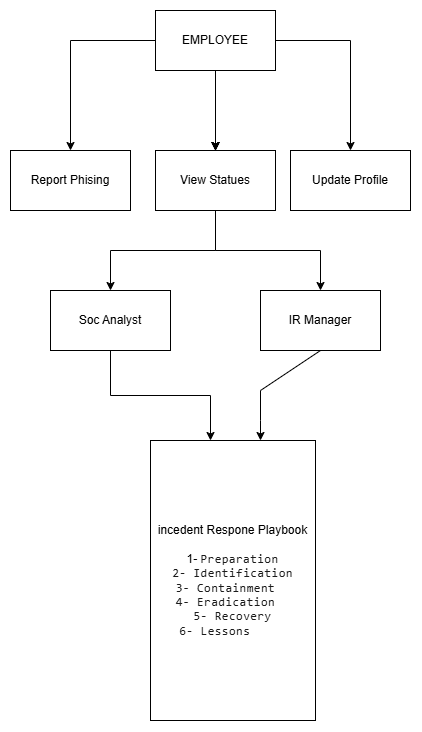

The diagram above was exported from draw.io. Its source (the exported page's mxGraphModel, read from the mxfile embedded in the PNG):
<mxGraphModel dx="1149" dy="1170" grid="1" gridSize="10" guides="1" tooltips="1" connect="1" arrows="1" fold="1" page="1" pageScale="1" pageWidth="850" pageHeight="1100" math="0" shadow="0">
  <root>
    <mxCell id="0" />
    <mxCell id="1" parent="0" />
    <mxCell id="-J9tojrYP7VS2AqAcDMD-11" edge="1" parent="1" source="-J9tojrYP7VS2AqAcDMD-8" style="edgeStyle=orthogonalEdgeStyle;rounded=0;orthogonalLoop=1;jettySize=auto;html=1;" target="-J9tojrYP7VS2AqAcDMD-10" value="">
      <mxGeometry relative="1" as="geometry" />
    </mxCell>
    <mxCell id="-J9tojrYP7VS2AqAcDMD-14" edge="1" parent="1" source="-J9tojrYP7VS2AqAcDMD-8" style="edgeStyle=orthogonalEdgeStyle;rounded=0;orthogonalLoop=1;jettySize=auto;html=1;" target="-J9tojrYP7VS2AqAcDMD-10" value="">
      <mxGeometry relative="1" as="geometry" />
    </mxCell>
    <mxCell id="-J9tojrYP7VS2AqAcDMD-15" edge="1" parent="1" source="-J9tojrYP7VS2AqAcDMD-8" style="edgeStyle=orthogonalEdgeStyle;rounded=0;orthogonalLoop=1;jettySize=auto;html=1;" target="-J9tojrYP7VS2AqAcDMD-10" value="">
      <mxGeometry relative="1" as="geometry" />
    </mxCell>
    <mxCell id="-J9tojrYP7VS2AqAcDMD-16" edge="1" parent="1" source="-J9tojrYP7VS2AqAcDMD-8" style="edgeStyle=orthogonalEdgeStyle;rounded=0;orthogonalLoop=1;jettySize=auto;html=1;" target="-J9tojrYP7VS2AqAcDMD-10" value="">
      <mxGeometry relative="1" as="geometry" />
    </mxCell>
    <mxCell id="-J9tojrYP7VS2AqAcDMD-17" edge="1" parent="1" source="-J9tojrYP7VS2AqAcDMD-8" style="edgeStyle=orthogonalEdgeStyle;rounded=0;orthogonalLoop=1;jettySize=auto;html=1;" target="-J9tojrYP7VS2AqAcDMD-10" value="">
      <mxGeometry relative="1" as="geometry" />
    </mxCell>
    <mxCell id="-J9tojrYP7VS2AqAcDMD-8" parent="1" style="rounded=0;whiteSpace=wrap;html=1;" value="EMPLOYEE" vertex="1">
      <mxGeometry height="60" width="120" x="365" y="100" as="geometry" />
    </mxCell>
    <mxCell id="-J9tojrYP7VS2AqAcDMD-19" edge="1" parent="1" source="-J9tojrYP7VS2AqAcDMD-8" style="edgeStyle=orthogonalEdgeStyle;rounded=0;orthogonalLoop=1;jettySize=auto;html=1;" target="-J9tojrYP7VS2AqAcDMD-18" value="">
      <mxGeometry relative="1" as="geometry" />
    </mxCell>
    <mxCell id="-J9tojrYP7VS2AqAcDMD-25" edge="1" parent="1" source="-J9tojrYP7VS2AqAcDMD-10" style="edgeStyle=orthogonalEdgeStyle;rounded=0;orthogonalLoop=1;jettySize=auto;html=1;" target="-J9tojrYP7VS2AqAcDMD-24" value="">
      <mxGeometry relative="1" as="geometry" />
    </mxCell>
    <mxCell id="-J9tojrYP7VS2AqAcDMD-27" edge="1" parent="1" source="-J9tojrYP7VS2AqAcDMD-10" style="edgeStyle=orthogonalEdgeStyle;rounded=0;orthogonalLoop=1;jettySize=auto;html=1;" target="-J9tojrYP7VS2AqAcDMD-26" value="">
      <mxGeometry relative="1" as="geometry" />
    </mxCell>
    <mxCell id="-J9tojrYP7VS2AqAcDMD-10" parent="1" style="rounded=0;whiteSpace=wrap;html=1;" value="View Statues" vertex="1">
      <mxGeometry height="60" width="120" x="365" y="240" as="geometry" />
    </mxCell>
    <mxCell id="-J9tojrYP7VS2AqAcDMD-18" parent="1" style="whiteSpace=wrap;html=1;rounded=0;" value="Update Profile" vertex="1">
      <mxGeometry height="60" width="120" x="500" y="240" as="geometry" />
    </mxCell>
    <mxCell id="-J9tojrYP7VS2AqAcDMD-22" parent="1" style="rounded=0;whiteSpace=wrap;html=1;" value="Report Phising" vertex="1">
      <mxGeometry height="60" width="120" x="220" y="240" as="geometry" />
    </mxCell>
    <mxCell id="-J9tojrYP7VS2AqAcDMD-23" edge="1" parent="1" source="-J9tojrYP7VS2AqAcDMD-8" style="edgeStyle=orthogonalEdgeStyle;rounded=0;orthogonalLoop=1;jettySize=auto;html=1;" target="-J9tojrYP7VS2AqAcDMD-22" value="">
      <mxGeometry relative="1" as="geometry">
        <mxPoint x="280" y="160" as="sourcePoint" />
      </mxGeometry>
    </mxCell>
    <mxCell id="-J9tojrYP7VS2AqAcDMD-29" edge="1" parent="1" source="-J9tojrYP7VS2AqAcDMD-24" style="edgeStyle=orthogonalEdgeStyle;rounded=0;orthogonalLoop=1;jettySize=auto;html=1;" target="-J9tojrYP7VS2AqAcDMD-28" value="">
      <mxGeometry relative="1" as="geometry">
        <Array as="points">
          <mxPoint x="320" y="485" />
          <mxPoint x="420" y="485" />
        </Array>
      </mxGeometry>
    </mxCell>
    <mxCell id="-J9tojrYP7VS2AqAcDMD-24" parent="1" style="rounded=0;whiteSpace=wrap;html=1;" value="Soc Analyst" vertex="1">
      <mxGeometry height="60" width="120" x="260" y="380" as="geometry" />
    </mxCell>
    <mxCell id="-J9tojrYP7VS2AqAcDMD-26" parent="1" style="rounded=0;whiteSpace=wrap;html=1;" value="IR Manager" vertex="1">
      <mxGeometry height="60" width="120" x="470" y="380" as="geometry" />
    </mxCell>
    <mxCell id="-J9tojrYP7VS2AqAcDMD-28" parent="1" style="rounded=0;whiteSpace=wrap;html=1;" value="incedent Respone Playbook&lt;div&gt;&lt;br&gt;&lt;/div&gt;&lt;div&gt;1-&amp;nbsp;&lt;span style=&quot;font-family: &amp;quot;Fira Code&amp;quot;, &amp;quot;Fira Mono&amp;quot;, Menlo, Consolas, &amp;quot;DejaVu Sans Mono&amp;quot;, monospace; font-size: inherit; font-style: inherit; font-variant-ligatures: inherit; font-variant-caps: inherit; font-weight: inherit; word-spacing: normal; background-color: rgb(255, 255, 255); color: rgb(26, 26, 26); letter-spacing: 0.5px; text-align: left;&quot;&gt;Preparation&lt;/span&gt;&lt;/div&gt;&lt;div&gt;&lt;span style=&quot;font-family: &amp;quot;Fira Code&amp;quot;, &amp;quot;Fira Mono&amp;quot;, Menlo, Consolas, &amp;quot;DejaVu Sans Mono&amp;quot;, monospace; font-size: inherit; font-style: inherit; font-variant-ligatures: inherit; font-variant-caps: inherit; font-weight: inherit; word-spacing: normal; background-color: rgb(255, 255, 255); color: rgb(26, 26, 26); letter-spacing: 0.5px; text-align: left;&quot;&gt;2-&amp;nbsp;&lt;/span&gt;&lt;span style=&quot;font-family: &amp;quot;Fira Code&amp;quot;, &amp;quot;Fira Mono&amp;quot;, Menlo, Consolas, &amp;quot;DejaVu Sans Mono&amp;quot;, monospace; font-size: inherit; font-style: inherit; font-variant-ligatures: inherit; font-variant-caps: inherit; font-weight: inherit; word-spacing: normal; background-color: rgb(255, 255, 255); color: rgb(26, 26, 26); letter-spacing: 0.5px; text-align: left;&quot;&gt;Identification&lt;/span&gt;&lt;/div&gt;&lt;div&gt;&lt;span style=&quot;font-family: &amp;quot;Fira Code&amp;quot;, &amp;quot;Fira Mono&amp;quot;, Menlo, Consolas, &amp;quot;DejaVu Sans Mono&amp;quot;, monospace; font-size: inherit; font-style: inherit; font-variant-ligatures: inherit; font-variant-caps: inherit; font-weight: inherit; word-spacing: normal; background-color: rgb(255, 255, 255); color: rgb(26, 26, 26); letter-spacing: 0.5px; text-align: left;&quot;&gt;3-&amp;nbsp;&lt;/span&gt;&lt;span style=&quot;font-family: &amp;quot;Fira Code&amp;quot;, &amp;quot;Fira Mono&amp;quot;, Menlo, Consolas, &amp;quot;DejaVu Sans Mono&amp;quot;, monospace; font-size: inherit; font-style: inherit; font-variant-ligatures: inherit; font-variant-caps: inherit; font-weight: inherit; word-spacing: normal; background-color: rgb(255, 255, 255); color: rgb(26, 26, 26); letter-spacing: 0.5px; text-align: left;&quot;&gt;Containment&amp;nbsp;&amp;nbsp;&lt;/span&gt;&lt;/div&gt;&lt;div&gt;&lt;span style=&quot;font-family: &amp;quot;Fira Code&amp;quot;, &amp;quot;Fira Mono&amp;quot;, Menlo, Consolas, &amp;quot;DejaVu Sans Mono&amp;quot;, monospace; font-size: inherit; font-style: inherit; font-variant-ligatures: inherit; font-variant-caps: inherit; font-weight: inherit; word-spacing: normal; background-color: rgb(255, 255, 255); color: rgb(26, 26, 26); letter-spacing: 0.5px; text-align: left;&quot;&gt;4-&amp;nbsp;&lt;/span&gt;&lt;span style=&quot;font-family: &amp;quot;Fira Code&amp;quot;, &amp;quot;Fira Mono&amp;quot;, Menlo, Consolas, &amp;quot;DejaVu Sans Mono&amp;quot;, monospace; font-size: inherit; font-style: inherit; font-variant-ligatures: inherit; font-variant-caps: inherit; font-weight: inherit; word-spacing: normal; background-color: rgb(255, 255, 255); color: rgb(26, 26, 26); letter-spacing: 0.5px; text-align: left;&quot;&gt;Eradication&amp;nbsp;&amp;nbsp;&lt;/span&gt;&lt;/div&gt;&lt;div&gt;&lt;span style=&quot;font-family: &amp;quot;Fira Code&amp;quot;, &amp;quot;Fira Mono&amp;quot;, Menlo, Consolas, &amp;quot;DejaVu Sans Mono&amp;quot;, monospace; font-size: inherit; font-style: inherit; font-variant-ligatures: inherit; font-variant-caps: inherit; font-weight: inherit; word-spacing: normal; background-color: rgb(255, 255, 255); color: rgb(26, 26, 26); letter-spacing: 0.5px; text-align: left;&quot;&gt;5-&amp;nbsp;&lt;/span&gt;&lt;span style=&quot;font-family: &amp;quot;Fira Code&amp;quot;, &amp;quot;Fira Mono&amp;quot;, Menlo, Consolas, &amp;quot;DejaVu Sans Mono&amp;quot;, monospace; font-size: inherit; font-style: inherit; font-variant-ligatures: inherit; font-variant-caps: inherit; font-weight: inherit; word-spacing: normal; background-color: rgb(255, 255, 255); color: rgb(26, 26, 26); letter-spacing: 0.5px; text-align: left;&quot;&gt;Recovery&lt;/span&gt;&lt;/div&gt;&lt;div&gt;&lt;span style=&quot;font-family: &amp;quot;Fira Code&amp;quot;, &amp;quot;Fira Mono&amp;quot;, Menlo, Consolas, &amp;quot;DejaVu Sans Mono&amp;quot;, monospace; font-size: inherit; font-style: inherit; font-variant-ligatures: inherit; font-variant-caps: inherit; font-weight: inherit; word-spacing: normal; background-color: rgb(255, 255, 255); color: rgb(26, 26, 26); letter-spacing: 0.5px; text-align: left;&quot;&gt;6- Lessons&amp;nbsp; &amp;nbsp; &amp;nbsp;&lt;/span&gt;&lt;/div&gt;" vertex="1">
      <mxGeometry height="280" width="165" x="360" y="530" as="geometry" />
    </mxCell>
    <mxCell id="-J9tojrYP7VS2AqAcDMD-31" edge="1" parent="1" source="-J9tojrYP7VS2AqAcDMD-26" style="endArrow=classic;html=1;rounded=0;exitX=0.5;exitY=1;exitDx=0;exitDy=0;" value="">
      <mxGeometry height="50" relative="1" width="50" as="geometry">
        <Array as="points">
          <mxPoint x="470" y="480" />
          <mxPoint x="470" y="510" />
        </Array>
        <mxPoint x="485" y="530" as="sourcePoint" />
        <mxPoint x="470" y="530" as="targetPoint" />
      </mxGeometry>
    </mxCell>
  </root>
</mxGraphModel>